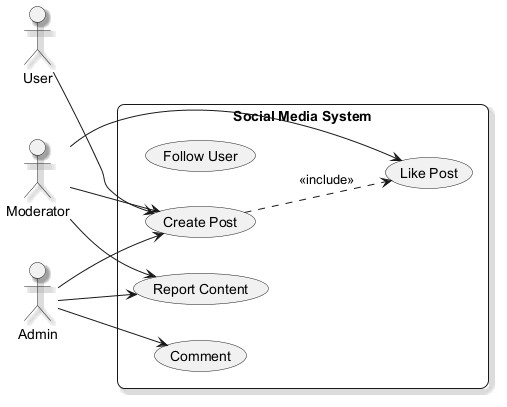

The diagram above was rendered by PlantUML. Its source (embedded in the PNG):
@startuml
skinparam backgroundColor #FFFFFF
skinparam roundCorner 15
skinparam shadowing true
left to right direction
actor "Moderator" as Moderator
actor "Admin" as Admin
actor "User" as User
rectangle "Social Media System" {
  usecase "Follow User" as UC_FollowUser
  usecase "Create Post" as UC_CreatePost
  usecase "Report Content" as UC_ReportContent
  usecase "Like Post" as UC_LikePost
  usecase "Comment" as UC_Comment
}
Moderator --> UC_CreatePost
Moderator --> UC_ReportContent
Moderator --> UC_LikePost
Admin --> UC_ReportContent
Admin --> UC_CreatePost
Admin --> UC_Comment
User --> UC_CreatePost
UC_CreatePost ..> UC_LikePost : <<include>>
@enduml